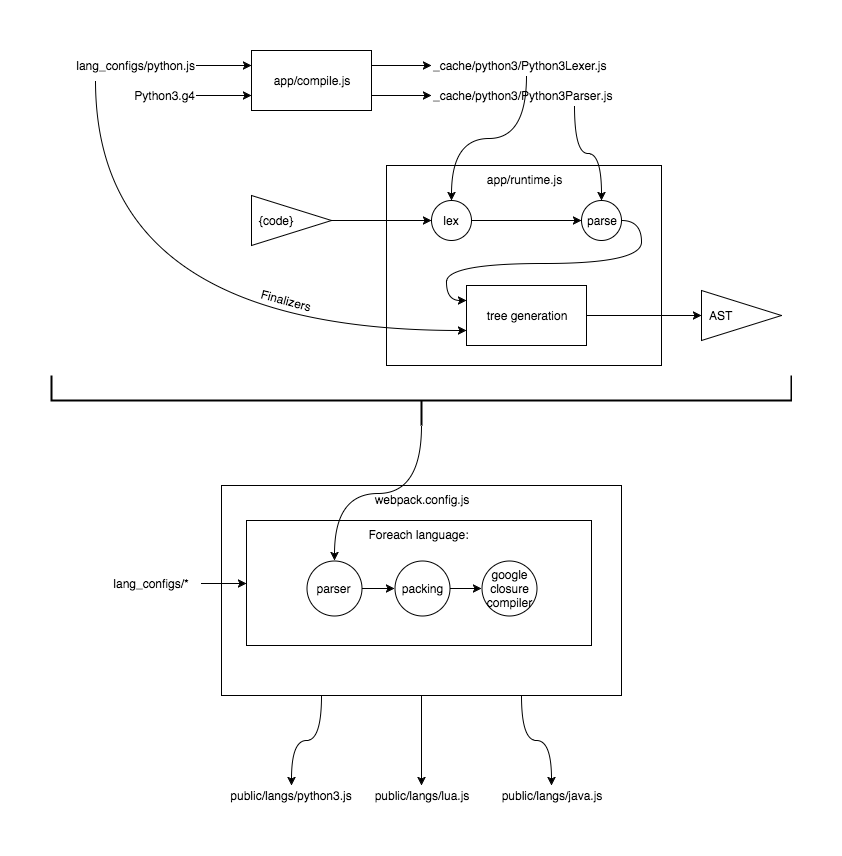

The diagram above was exported from draw.io. Its source (the exported page's mxGraphModel, read from the mxfile embedded in the PNG):
<mxGraphModel dx="950" dy="518" grid="1" gridSize="10" guides="1" tooltips="1" connect="1" arrows="1" fold="1" page="1" pageScale="1" pageWidth="850" pageHeight="1100" background="#ffffff" math="0" shadow="0">
  <root>
    <mxCell id="0" />
    <mxCell id="1" parent="0" />
    <mxCell id="34" value="webpack.config.js" style="whiteSpace=wrap;html=1;align=center;verticalAlign=top;" vertex="1" parent="1">
      <mxGeometry x="200" y="590" width="400" height="210" as="geometry" />
    </mxCell>
    <mxCell id="70" value="Foreach language:" style="whiteSpace=wrap;html=1;align=center;verticalAlign=top;" vertex="1" parent="1">
      <mxGeometry x="225" y="625" width="345" height="125" as="geometry" />
    </mxCell>
    <mxCell id="10" value="app/runtime.js" style="whiteSpace=wrap;html=1;labelPosition=center;verticalLabelPosition=middle;align=center;verticalAlign=top;spacingTop=0;" vertex="1" parent="1">
      <mxGeometry x="365" y="270" width="275" height="200" as="geometry" />
    </mxCell>
    <mxCell id="7" style="edgeStyle=orthogonalEdgeStyle;rounded=0;html=1;exitX=1;exitY=0.25;jettySize=auto;orthogonalLoop=1;" parent="1" source="2" target="6" edge="1">
      <mxGeometry relative="1" as="geometry" />
    </mxCell>
    <mxCell id="9" style="edgeStyle=orthogonalEdgeStyle;rounded=0;html=1;exitX=1;exitY=0.75;jettySize=auto;orthogonalLoop=1;" parent="1" source="2" target="8" edge="1">
      <mxGeometry relative="1" as="geometry" />
    </mxCell>
    <mxCell id="2" value="app/compile.js" style="whiteSpace=wrap;html=1;" parent="1" vertex="1">
      <mxGeometry x="230" y="155" width="120" height="60" as="geometry" />
    </mxCell>
    <mxCell id="22" style="edgeStyle=orthogonalEdgeStyle;curved=1;rounded=0;html=1;exitX=1;exitY=0.5;entryX=0;entryY=0.25;jettySize=auto;orthogonalLoop=1;" edge="1" parent="1" source="4" target="2">
      <mxGeometry relative="1" as="geometry" />
    </mxCell>
    <mxCell id="30" style="edgeStyle=orthogonalEdgeStyle;curved=1;rounded=0;html=1;exitX=0.25;exitY=1;entryX=0;entryY=0.75;jettySize=auto;orthogonalLoop=1;" edge="1" parent="1" source="4" target="25">
      <mxGeometry relative="1" as="geometry" />
    </mxCell>
    <mxCell id="4" value="lang_configs/python.js" style="text;html=1;strokeColor=none;fillColor=none;align=right;verticalAlign=middle;whiteSpace=wrap;" parent="1" vertex="1">
      <mxGeometry x="40" y="155" width="135" height="30" as="geometry" />
    </mxCell>
    <mxCell id="19" style="edgeStyle=orthogonalEdgeStyle;curved=1;rounded=0;html=1;exitX=0.5;exitY=1;entryX=0.5;entryY=0;jettySize=auto;orthogonalLoop=1;" edge="1" parent="1" source="6" target="12">
      <mxGeometry relative="1" as="geometry" />
    </mxCell>
    <mxCell id="6" value="_cache/python3/Python3Lexer.js" style="text;html=1;strokeColor=none;fillColor=none;align=left;verticalAlign=middle;whiteSpace=wrap;" parent="1" vertex="1">
      <mxGeometry x="410" y="160" width="190" height="20" as="geometry" />
    </mxCell>
    <mxCell id="20" style="edgeStyle=orthogonalEdgeStyle;curved=1;rounded=0;html=1;exitX=0.75;exitY=1;entryX=0.5;entryY=0;jettySize=auto;orthogonalLoop=1;" edge="1" parent="1" source="8" target="13">
      <mxGeometry relative="1" as="geometry" />
    </mxCell>
    <mxCell id="8" value="_cache/python3/Python3Parser&lt;span&gt;.js&lt;/span&gt;" style="text;html=1;strokeColor=none;fillColor=none;align=left;verticalAlign=middle;whiteSpace=wrap;" parent="1" vertex="1">
      <mxGeometry x="410" y="190" width="190" height="20" as="geometry" />
    </mxCell>
    <mxCell id="14" style="edgeStyle=orthogonalEdgeStyle;curved=1;rounded=0;html=1;exitX=1;exitY=0.5;entryX=0;entryY=0.5;jettySize=auto;orthogonalLoop=1;" edge="1" parent="1" source="12" target="13">
      <mxGeometry relative="1" as="geometry" />
    </mxCell>
    <mxCell id="12" value="lex" style="ellipse;whiteSpace=wrap;html=1;" vertex="1" parent="1">
      <mxGeometry x="410" y="305" width="40" height="40" as="geometry" />
    </mxCell>
    <mxCell id="27" style="edgeStyle=orthogonalEdgeStyle;curved=1;rounded=0;html=1;exitX=1;exitY=0.5;entryX=0;entryY=0.25;jettySize=auto;orthogonalLoop=1;" edge="1" parent="1" source="13" target="25">
      <mxGeometry relative="1" as="geometry" />
    </mxCell>
    <mxCell id="13" value="parse" style="ellipse;whiteSpace=wrap;html=1;" vertex="1" parent="1">
      <mxGeometry x="560" y="305" width="40" height="40" as="geometry" />
    </mxCell>
    <mxCell id="16" style="edgeStyle=orthogonalEdgeStyle;curved=1;rounded=0;html=1;exitX=1;exitY=0.5;entryX=0;entryY=0.5;jettySize=auto;orthogonalLoop=1;" edge="1" parent="1" source="15" target="12">
      <mxGeometry relative="1" as="geometry" />
    </mxCell>
    <mxCell id="15" value="{code}" style="triangle;whiteSpace=wrap;html=1;align=left;spacingLeft=5;" vertex="1" parent="1">
      <mxGeometry x="230" y="300" width="80" height="50" as="geometry" />
    </mxCell>
    <mxCell id="24" style="edgeStyle=orthogonalEdgeStyle;curved=1;rounded=0;html=1;exitX=1;exitY=0.5;entryX=0;entryY=0.75;jettySize=auto;orthogonalLoop=1;" edge="1" parent="1" source="23" target="2">
      <mxGeometry relative="1" as="geometry" />
    </mxCell>
    <mxCell id="23" value="Python3.g4" style="text;html=1;strokeColor=none;fillColor=none;align=right;verticalAlign=middle;whiteSpace=wrap;" vertex="1" parent="1">
      <mxGeometry x="40" y="185" width="135" height="30" as="geometry" />
    </mxCell>
    <mxCell id="32" style="edgeStyle=orthogonalEdgeStyle;curved=1;rounded=0;html=1;exitX=1;exitY=0.5;jettySize=auto;orthogonalLoop=1;" edge="1" parent="1" source="25" target="31">
      <mxGeometry relative="1" as="geometry" />
    </mxCell>
    <mxCell id="25" value="tree generation" style="whiteSpace=wrap;html=1;align=center;" vertex="1" parent="1">
      <mxGeometry x="445" y="390" width="120" height="60" as="geometry" />
    </mxCell>
    <mxCell id="31" value="AST" style="triangle;whiteSpace=wrap;html=1;align=left;spacingLeft=5;" vertex="1" parent="1">
      <mxGeometry x="680" y="395" width="80" height="50" as="geometry" />
    </mxCell>
    <mxCell id="33" value="Finalizers" style="text;html=1;strokeColor=none;fillColor=none;align=center;verticalAlign=middle;whiteSpace=wrap;rotation=15;" vertex="1" parent="1">
      <mxGeometry x="230" y="395" width="70" height="20" as="geometry" />
    </mxCell>
    <mxCell id="59" style="edgeStyle=orthogonalEdgeStyle;curved=1;rounded=0;html=1;exitX=0.25;exitY=1;entryX=0.5;entryY=0;jettySize=auto;orthogonalLoop=1;" edge="1" parent="1" source="34" target="55">
      <mxGeometry relative="1" as="geometry" />
    </mxCell>
    <mxCell id="60" style="edgeStyle=orthogonalEdgeStyle;curved=1;rounded=0;html=1;exitX=0.5;exitY=1;entryX=0.5;entryY=0;jettySize=auto;orthogonalLoop=1;" edge="1" parent="1" source="34" target="57">
      <mxGeometry relative="1" as="geometry" />
    </mxCell>
    <mxCell id="61" style="edgeStyle=orthogonalEdgeStyle;curved=1;rounded=0;html=1;exitX=0.75;exitY=1;entryX=0.5;entryY=0;jettySize=auto;orthogonalLoop=1;" edge="1" parent="1" source="34" target="56">
      <mxGeometry relative="1" as="geometry" />
    </mxCell>
    <mxCell id="69" style="edgeStyle=orthogonalEdgeStyle;curved=1;rounded=0;html=1;exitX=0;exitY=0.5;exitPerimeter=0;entryX=0.5;entryY=0;jettySize=auto;orthogonalLoop=1;" edge="1" parent="1" source="36" target="64">
      <mxGeometry relative="1" as="geometry" />
    </mxCell>
    <mxCell id="36" value="" style="strokeWidth=2;html=1;shape=mxgraph.flowchart.annotation_2;align=left;rotation=-90;" vertex="1" parent="1">
      <mxGeometry x="375" y="135" width="50" height="740" as="geometry" />
    </mxCell>
    <mxCell id="55" value="public/langs/python3.js" style="text;html=1;strokeColor=none;fillColor=none;align=center;verticalAlign=middle;whiteSpace=wrap;" vertex="1" parent="1">
      <mxGeometry x="200" y="890" width="140" height="20" as="geometry" />
    </mxCell>
    <mxCell id="56" value="public/langs/java.js" style="text;html=1;strokeColor=none;fillColor=none;align=center;verticalAlign=middle;whiteSpace=wrap;" vertex="1" parent="1">
      <mxGeometry x="460" y="890" width="140" height="20" as="geometry" />
    </mxCell>
    <mxCell id="57" value="public/langs/lua.js" style="text;html=1;strokeColor=none;fillColor=none;align=center;verticalAlign=middle;whiteSpace=wrap;" vertex="1" parent="1">
      <mxGeometry x="330" y="890" width="140" height="20" as="geometry" />
    </mxCell>
    <mxCell id="67" style="edgeStyle=orthogonalEdgeStyle;curved=1;rounded=0;html=1;exitX=1;exitY=0.5;entryX=0;entryY=0.5;jettySize=auto;orthogonalLoop=1;" edge="1" parent="1" source="64" target="65">
      <mxGeometry relative="1" as="geometry" />
    </mxCell>
    <mxCell id="64" value="parser" style="ellipse;whiteSpace=wrap;html=1;" vertex="1" parent="1">
      <mxGeometry x="285" y="665" width="55" height="55" as="geometry" />
    </mxCell>
    <mxCell id="68" style="edgeStyle=orthogonalEdgeStyle;curved=1;rounded=0;html=1;exitX=1;exitY=0.5;entryX=0;entryY=0.5;jettySize=auto;orthogonalLoop=1;" edge="1" parent="1" source="65" target="66">
      <mxGeometry relative="1" as="geometry" />
    </mxCell>
    <mxCell id="65" value="packing" style="ellipse;whiteSpace=wrap;html=1;" vertex="1" parent="1">
      <mxGeometry x="373" y="665" width="55" height="55" as="geometry" />
    </mxCell>
    <mxCell id="66" value="google&lt;div&gt;closure&lt;/div&gt;&lt;div&gt;compiler&lt;/div&gt;" style="ellipse;whiteSpace=wrap;html=1;" vertex="1" parent="1">
      <mxGeometry x="460" y="665" width="55" height="55" as="geometry" />
    </mxCell>
    <mxCell id="72" style="edgeStyle=orthogonalEdgeStyle;curved=1;rounded=0;html=1;exitX=1;exitY=0.5;entryX=0;entryY=0.5;jettySize=auto;orthogonalLoop=1;" edge="1" parent="1" source="71" target="70">
      <mxGeometry relative="1" as="geometry" />
    </mxCell>
    <mxCell id="71" value="lang_configs/*" style="text;html=1;strokeColor=none;fillColor=none;align=center;verticalAlign=middle;whiteSpace=wrap;" vertex="1" parent="1">
      <mxGeometry x="80" y="678" width="100" height="20" as="geometry" />
    </mxCell>
  </root>
</mxGraphModel>